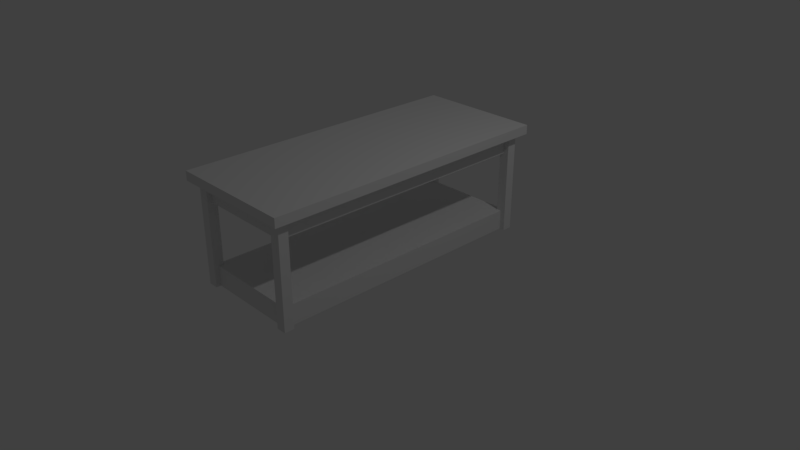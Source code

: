 # Source: kitchen_table_2.blend  (saved by Blender 2.79.0; exported with 4.5.12 LTS)
import bpy
from mathutils import Matrix  # noqa: F401  (used for matrix-valued properties, if any)

bpy.ops.wm.read_factory_settings(use_empty=True)
scene = bpy.context.scene
scene.name = 'Scene'

# ---- collections
col_collection_1 = bpy.data.collections.new('Collection 1'); scene.collection.children.link(col_collection_1)

# ---- world
world_world = bpy.data.worlds.new('World'); scene.world = world_world
world_world.color = (0.05088, 0.05088, 0.05088)
world_world.use_sun_shadow = False
world_world.sun_shadow_jitter_overblur = 0.0
world_world.cycles.sampling_method = 'MANUAL'

# ---- cameras
cam_camera = bpy.data.cameras.new('Camera')
cam_camera.clip_end = 100.0
cam_camera.lens = 35.0
cam_camera.sensor_width = 32.0
cam_camera.sensor_height = 18.0
cam_camera.ortho_scale = 7.314
cam_camera.dof.focus_distance = 0.0
cam_camera.dof.aperture_fstop = 128.0

# ---- lights
light_lamp = bpy.data.lights.new('Lamp', 'POINT')
light_lamp.transmission_factor = 0.0
light_lamp.cutoff_distance = 30.0
light_lamp.energy = 100.0
light_lamp.shadow_buffer_clip_start = 1.001
light_lamp.shadow_soft_size = 0.1
light_lamp.shadow_maximum_resolution = 0.006
light_lamp.use_absolute_resolution = True

# ---- meshes
me_plane = bpy.data.meshes.new('Plane')
me_plane.from_pydata([(0.7276, 0.8844, -0.4776), (0.7276, 0.8844, 0.8733), (0.7276, 0.9499, -0.4776), (0.7276, 0.9499, 0.8733), (0.8819, 0.8844, -0.4776), (0.8819, 0.8844, 0.8733), (0.8819, 0.9499, -0.4776), (0.8819, 0.9499, 0.8733), (-0.8819, 0.8844, -0.4776), (-0.8819, 0.8844, 0.8733), (-0.8819, 0.9499, -0.4776), (-0.8819, 0.9499, 0.8733), (-0.7276, 0.8844, -0.4776), (-0.7276, 0.8844, 0.8733), (-0.7276, 0.9499, -0.4776), (-0.7276, 0.9499, 0.8733), (-0.8819, -0.9499, -0.4776), (-0.8819, -0.9499, 0.8733), (-0.8819, -0.8844, -0.4776), (-0.8819, -0.8844, 0.8733), (-0.7276, -0.9499, -0.4776), (-0.7276, -0.9499, 0.8733), (-0.7276, -0.8844, -0.4776), (-0.7276, -0.8844, 0.8733), (0.7276, -0.9499, -0.4776), (0.7276, -0.9499, 0.8733), (0.7276, -0.8844, -0.4776), (0.7276, -0.8844, 0.8733), (0.8819, -0.9499, -0.4776), (0.8819, -0.9499, 0.8733), (0.8819, -0.8844, -0.4776), (0.8819, -0.8844, 0.8733), (-1.0, -1.0, 0.8733), (1.0, -1.0, 0.8733), (-1.0, 1.0, 0.8733), (1.0, 1.0, 0.8733), (-1.0, -1.0, 0.9965), (1.0, -1.0, 0.9965), (-1.0, 1.0, 0.9965), (1.0, 1.0, 0.9965), (-0.7987, -0.918, -0.4776), (-0.7987, -0.918, -0.2096), (-0.7987, 0.918, -0.4776), (-0.7987, 0.918, -0.2096), (0.7987, -0.918, -0.4776), (0.7987, -0.918, -0.2096), (0.7987, 0.918, -0.4776), (0.7987, 0.918, -0.2096), (-0.7987, -0.918, 0.6221), (-0.7987, -0.918, 0.8733), (-0.7987, 0.918, 0.6221), (-0.7987, 0.918, 0.8733), (0.7987, -0.918, 0.6221), (0.7987, -0.918, 0.8733), (0.7987, 0.918, 0.6221), (0.7987, 0.918, 0.8733), (-0.756, 0.898, 0.6221), (-0.756, -0.898, 0.6221), (0.756, 0.898, 0.6221), (0.756, -0.898, 0.6221), (-0.756, 0.898, 0.8457), (-0.756, -0.898, 0.8457), (0.756, 0.898, 0.8457), (0.756, -0.898, 0.8457)], [], [(0, 1, 3, 2), (2, 3, 7, 6), (6, 7, 5, 4), (4, 5, 1, 0), (2, 6, 4, 0), (7, 3, 1, 5), (8, 9, 11, 10), (10, 11, 15, 14), (14, 15, 13, 12), (12, 13, 9, 8), (10, 14, 12, 8), (15, 11, 9, 13), (16, 17, 19, 18), (18, 19, 23, 22), (22, 23, 21, 20), (20, 21, 17, 16), (18, 22, 20, 16), (23, 19, 17, 21), (24, 25, 27, 26), (26, 27, 31, 30), (30, 31, 29, 28), (28, 29, 25, 24), (26, 30, 28, 24), (31, 27, 25, 29), (32, 34, 35, 33), (36, 37, 39, 38), (35, 34, 38, 39), (32, 33, 37, 36), (33, 35, 39, 37), (34, 32, 36, 38), (40, 41, 43, 42), (42, 43, 47, 46), (46, 47, 45, 44), (44, 45, 41, 40), (42, 46, 44, 40), (47, 43, 41, 45), (48, 49, 51, 50), (50, 51, 55, 54), (54, 55, 53, 52), (52, 53, 49, 48), (48, 50, 56, 57), (55, 51, 49, 53), (56, 58, 62, 60), (54, 52, 59, 58), (52, 48, 57, 59), (50, 54, 58, 56), (60, 62, 63, 61), (58, 59, 63, 62), (57, 56, 60, 61), (59, 57, 61, 63)])
_uv = me_plane.uv_layers.new(name='UVMap')
_uv.uv.foreach_set('vector', [0.9619, 0.3526, 0.9619, 0.5908, 0.9505, 0.5908, 0.9505, 0.3526, 0.239, 0.9434, 0.239, 0.7052, 0.2659, 0.7052, 0.2659, 0.9434, 0.9961, 0.3526, 0.9961, 0.5908, 0.9847, 0.5908, 0.9847, 0.3526, 0.07784, 0.9434, 0.07784, 0.7052, 0.1047, 0.7052, 0.1047, 0.9434, 0.7328, 0.929, 0.7328, 0.9562, 0.7214, 0.9562, 0.7214, 0.929, 0.7328, 0.9562, 0.7328, 0.929, 0.7442, 0.929, 0.7442, 0.9562, 0.9733, 0.3526, 0.9733, 0.5908, 0.9619, 0.5908, 0.9619, 0.3526, 0.2659, 0.9434, 0.2659, 0.7052, 0.2927, 0.7052, 0.2927, 0.9434, 0.9847, 0.3526, 0.9847, 0.5908, 0.9733, 0.5908, 0.9733, 0.3526, 0.1316, 0.9434, 0.1316, 0.7052, 0.1584, 0.7052, 0.1584, 0.9434, 0.7214, 0.929, 0.7214, 0.9562, 0.71, 0.9562, 0.71, 0.929, 0.7442, 0.9562, 0.7442, 0.929, 0.7556, 0.929, 0.7556, 0.9562, 0.3041, 0.9434, 0.3041, 0.7052, 0.3155, 0.7052, 0.3155, 0.9434, 0.2121, 0.9434, 0.2121, 0.7052, 0.239, 0.7052, 0.239, 0.9434, 0.3383, 0.7052, 0.3383, 0.9434, 0.3269, 0.9434, 0.3269, 0.7052, 0.1047, 0.9434, 0.1047, 0.7052, 0.1316, 0.7052, 0.1316, 0.9434, 0.71, 0.929, 0.71, 0.9562, 0.6986, 0.9562, 0.6986, 0.929, 0.7784, 0.9562, 0.7784, 0.929, 0.7898, 0.929, 0.7898, 0.9562, 0.2927, 0.9434, 0.2927, 0.7052, 0.3041, 0.7052, 0.3041, 0.9434, 0.1853, 0.9434, 0.1853, 0.7052, 0.2121, 0.7052, 0.2121, 0.9434, 0.3269, 0.7052, 0.3269, 0.9434, 0.3155, 0.9434, 0.3155, 0.7052, 0.1584, 0.9434, 0.1584, 0.7052, 0.1853, 0.7052, 0.1853, 0.9434, 0.767, 0.929, 0.767, 0.9562, 0.7556, 0.9562, 0.7556, 0.929, 0.767, 0.9562, 0.767, 0.929, 0.7784, 0.929, 0.7784, 0.9562, 0.0, 0.7052, 3.111e-08, 0.3526, 0.348, 0.3526, 0.348, 0.7052, 5.186e-08, 0.3526, 0.0, 5.254e-08, 0.348, 0.0, 0.348, 0.3526, 0.9934, 0.0, 0.9934, 0.3526, 0.972, 0.3526, 0.972, 0.0, 0.9571, 1.0, 0.9571, 0.6474, 0.9786, 0.6474, 0.9786, 1.0, 0.972, 0.0, 0.972, 0.3526, 0.9505, 0.3526, 0.9505, 1.051e-08, 1.0, 0.6474, 1.0, 1.0, 0.9786, 1.0, 0.9786, 0.6474, 0.9505, 0.6474, 0.9039, 0.6474, 0.9039, 0.3237, 0.9505, 0.3237, 0.7918, 0.929, 0.7452, 0.929, 0.7452, 0.6474, 0.7918, 0.6474, 0.9505, 0.3237, 0.9039, 0.3237, 0.9039, 1.051e-08, 0.9505, 0.0, 0.6986, 0.6474, 0.7452, 0.6474, 0.7452, 0.929, 0.6986, 0.929, 0.626, 0.3237, 0.9039, 0.3237, 0.9039, 0.6474, 0.626, 0.6474, 0.9039, 0.3237, 0.626, 0.3237, 0.626, 8.407e-08, 0.9039, 0.0, 0.6986, 0.9711, 0.6548, 0.9711, 0.6548, 0.6474, 0.6986, 0.6474, 0.9134, 0.6474, 0.9571, 0.6474, 0.9571, 0.929, 0.9134, 0.929, 0.6548, 0.9711, 0.6111, 0.9711, 0.6111, 0.6474, 0.6548, 0.6474, 0.8697, 0.6474, 0.9134, 0.6474, 0.9134, 0.929, 0.8697, 0.929, 0.348, 0.3237, 0.348, 8.407e-08, 0.3554, 0.003518, 0.3554, 0.3202, 0.626, 0.6474, 0.348, 0.6474, 0.348, 0.3237, 0.626, 0.3237, 0.03892, 0.9718, 0.03892, 0.7052, 0.07784, 0.7052, 0.07784, 0.9718, 0.626, 0.0, 0.626, 0.3237, 0.6185, 0.3202, 0.6185, 0.003518, 0.626, 0.3237, 0.348, 0.3237, 0.3554, 0.3202, 0.6185, 0.3202, 0.348, 8.407e-08, 0.626, 0.0, 0.6185, 0.003518, 0.3554, 0.003518, 0.348, 0.6474, 0.6111, 0.6474, 0.6111, 0.964, 0.348, 0.964, 0.8697, 0.6474, 0.8697, 0.964, 0.8308, 0.964, 0.8308, 0.6474, 0.8308, 0.6474, 0.8308, 0.964, 0.7918, 0.964, 0.7918, 0.6474, 0.03892, 0.7052, 0.03892, 0.9718, 4.149e-08, 0.9718, 0.0, 0.7052])
me_plane.use_remesh_preserve_volume = False
me_plane.use_remesh_preserve_attributes = False
me_plane.use_mirror_vertex_groups = False
me_plane.use_paint_bone_selection = False
me_plane.use_paint_mask = True
me_plane.update()

# ---- objects
ob_plane = bpy.data.objects.new('Plane', me_plane)
ob_lamp = bpy.data.objects.new('Lamp', light_lamp)
ob_camera = bpy.data.objects.new('Camera', cam_camera)

# ---- transforms, parenting, visibility, modifiers, constraints
ob_plane.location = (0.0, 0.0, 0.4803)
ob_plane.scale = (0.8471, 1.996, 1.0)
ob_plane.lineart.crease_threshold = 0.0
ob_lamp.location = (4.076, 1.005, 5.904)
ob_lamp.rotation_euler = (0.6503, 0.05522, 1.866)
ob_lamp.lock_rotations_4d = False
ob_lamp.empty_display_type = 'ARROWS'
ob_lamp.color = (0.0, 0.0, 0.0, 0.0)
ob_lamp.lineart.crease_threshold = 0.0
ob_camera.location = (7.481, -6.508, 5.344)
ob_camera.rotation_euler = (1.109, 0.0, 0.8149)
ob_camera.lock_rotations_4d = False
ob_camera.empty_display_type = 'ARROWS'
ob_camera.color = (0.0, 0.0, 0.0, 0.0)
ob_camera.display_type = 'WIRE'
ob_camera.lineart.crease_threshold = 0.0

# ---- collection membership
col_collection_1.objects.link(ob_plane)
col_collection_1.objects.link(ob_lamp)
col_collection_1.objects.link(ob_camera)

# ---- scene / render settings (as saved in the file)
scene.camera = ob_camera
scene.frame_start = 1; scene.frame_end = 250; scene.frame_set(1)
scene.render.engine = 'BLENDER_EEVEE_NEXT'
scene.render.resolution_percentage = 50
scene.render.dither_intensity = 0.0
scene.cycles.use_denoising = False
scene.cycles.samples = 128
scene.cycles.sampling_pattern = 'TABULATED_SOBOL'
scene.cycles.light_sampling_threshold = 0.0
scene.cycles.use_adaptive_sampling = False
scene.cycles.use_light_tree = False
scene.cycles.blur_glossy = 0.0
scene.cycles.sample_clamp_indirect = 0.0
scene.view_settings.view_transform = 'Standard'
bpy.context.view_layer.update()
